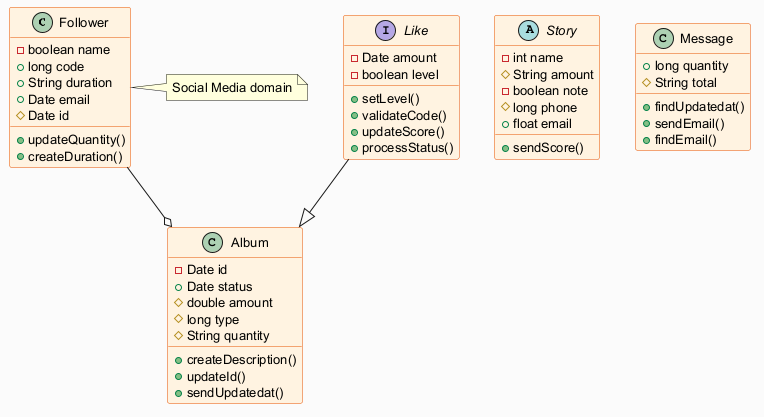

The diagram above was rendered by PlantUML. Its source (embedded in the PNG):
@startuml
skinparam backgroundColor #FAFAFA
skinparam classBackgroundColor #FFF3E0
skinparam classBorderColor #E65100
skinparam defaultFontSize 13
class Follower {
  -boolean name
  +long code
  +String duration
  +Date email
  #Date id
  +updateQuantity()
  +createDuration()
}
class Album {
  -Date id
  +Date status
  #double amount
  #long type
  #String quantity
  +createDescription()
  +updateId()
  +sendUpdatedat()
}
abstract class Story {
  -int name
  #String amount
  -boolean note
  #long phone
  +float email
  +sendScore()
}
interface Like {
  -Date amount
  -boolean level
  +setLevel()
  +validateCode()
  +updateScore()
  +processStatus()
}
class Message {
  +long quantity
  #String total
  +findUpdatedat()
  +sendEmail()
  +findEmail()
}
Follower --o Album
Like --|> Album
note right of Follower : Social Media domain
@enduml